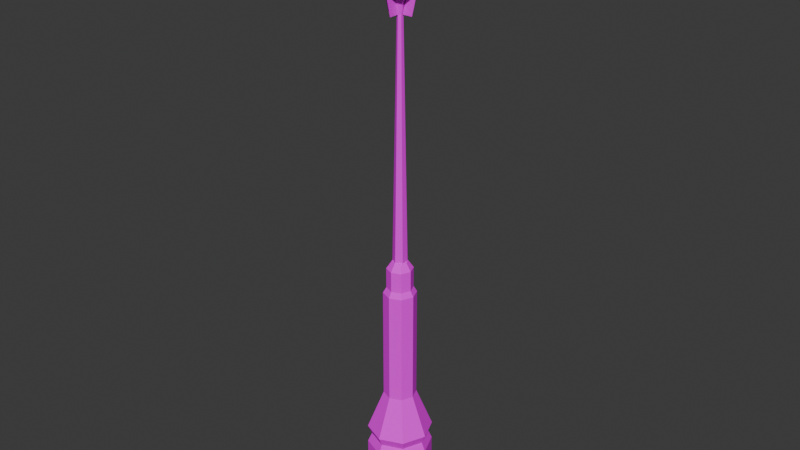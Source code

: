 # Source: OldLantern01a.blend  (saved by Blender 4.1.23; exported with 4.5.12 LTS)
import bpy
from mathutils import Matrix  # noqa: F401  (used for matrix-valued properties, if any)

bpy.ops.wm.read_factory_settings(use_empty=True)
scene = bpy.context.scene
scene.name = 'Scene'

# ---- collections
col_collection = bpy.data.collections.new('Collection'); scene.collection.children.link(col_collection)

# ---- images (referenced by path relative to the original .blend; pixels are not part of the script)
import os
ASSET_DIR = os.environ.get("B2B_ASSET_DIR", "")  # directory of the original .blend (textures are referenced by path, not embedded)
HERE = os.path.dirname(os.path.abspath(__file__))  # packed textures are extracted next to this script under _unpacked/

def load_image(name, relpath, width, height, colorspace="sRGB"):
    """Load a texture the original file referenced (path relative to the .blend, or extracted next to this script)."""
    p = next((c for c in (os.path.join(HERE, relpath), os.path.join(ASSET_DIR, relpath)) if relpath and os.path.exists(c)), "")
    if p:
        img = bpy.data.images.load(p, check_existing=True)
        img.name = name
    else:  # same state as the original file: an image datablock whose file is absent (Cycles renders it pink)
        img = bpy.data.images.new(name, width, height)
        img.source = "FILE"
        img.filepath = "//" + (relpath or name)
    img.colorspace_settings.name = colorspace
    return img
img_oldlantern01a_a_png = load_image('OldLantern01a_a.png', 'OldLantern01a_a.png', 1024, 1024, 'sRGB')
img_oldlantern01a_e_png = load_image('OldLantern01a_e.png', 'OldLantern01a_e.png', 1024, 1024, 'sRGB')

# ---- materials (node trees are filled in below, after node groups)
mat_material = bpy.data.materials.new('Material')
mat_material.alpha_threshold = 0.0
mat_material.use_transparent_shadow = False
mat_material.roughness = 0.5
mat_material.line_color = (0.0, 0.0, 0.0, 1.0)

# ---- material node trees
mat_material.use_nodes = True; mat_material.node_tree.nodes.clear()
_N = mat_material.node_tree.nodes; _L = mat_material.node_tree.links
n0 = _N.new('ShaderNodeOutputMaterial'); n0.name = 'Material Output'; n0.location = (300, 300)
n1 = _N.new('ShaderNodeBsdfPrincipled'); n1.name = 'Principled BSDF'; n1.location = (10, 300)
n1.inputs[3].default_value = 1.45
n1.inputs[13].default_value = 0.15
n2 = _N.new('ShaderNodeTexImage'); n2.name = 'Image Texture'; n2.location = (-280, 280)
n2.image = img_oldlantern01a_a_png
n2.interpolation = 'Closest'
n3 = _N.new('ShaderNodeInvert'); n3.name = 'Invert Color'; n3.location = (-280, -240)
n3.inputs[1].default_value = (1.0, 1.0, 1.0, 1.0)
n4 = _N.new('ShaderNodeTexImage'); n4.name = 'Image Texture.001'; n4.location = (-280, -240)
n4.image = img_oldlantern01a_e_png
n4.interpolation = 'Closest'
_L.new(n1.outputs[0], n0.inputs[0])
_L.new(n2.outputs[0], n1.inputs[0])
_L.new(n4.outputs[0], n1.inputs[27])
n0.is_active_output = True

# ---- world
world_world = bpy.data.worlds.new('World'); scene.world = world_world
world_world.use_nodes = True; world_world.node_tree.nodes.clear()
_N = world_world.node_tree.nodes; _L = world_world.node_tree.links
n0 = _N.new('ShaderNodeOutputWorld'); n0.name = 'World Output'; n0.location = (300, 300)
n1 = _N.new('ShaderNodeBackground'); n1.name = 'Background'; n1.location = (10, 300)
n1.inputs[0].default_value = (0.05088, 0.05088, 0.05088, 1.0)
_L.new(n1.outputs[0], n0.inputs[0])
n0.is_active_output = True
world_world.color = (0.05088, 0.05088, 0.05088)
world_world.use_sun_shadow = False
world_world.sun_shadow_jitter_overblur = 0.0

# ---- meshes
me_cylinder_002 = bpy.data.meshes.new('Cylinder.002')
me_cylinder_002.from_pydata([(2.503e-07, -0.0875, 3.735), (-7.497e-10, 0.2494, -0.35), (9.29e-10, 0.1247, 0.6156), (0.1763, 0.1763, -0.35), (0.08817, 0.08817, 0.6156), (0.2494, 0.0, -0.35), (0.1247, 1.304e-09, 0.6156), (0.1763, -0.1763, -0.35), (0.08817, -0.08817, 0.6156), (-7.497e-10, -0.2494, -0.35), (9.29e-10, -0.1247, 0.6156), (-0.1763, -0.1763, -0.35), (-0.08817, -0.08817, 0.6156), (-0.2494, 0.0, -0.35), (-0.1247, 1.304e-09, 0.6156), (-0.1763, 0.1763, -0.35), (-0.08817, 0.08817, 0.6156), (-7.497e-10, 0.2494, 0.1599), (-7.497e-10, 0.2494, 0.3024), (0.1763, 0.1763, 0.3024), (0.1763, 0.1763, 0.1599), (0.2494, 0.0, 0.3024), (0.2494, 0.0, 0.1599), (0.1763, -0.1763, 0.3024), (0.1763, -0.1763, 0.1599), (-7.497e-10, -0.2494, 0.3024), (-7.497e-10, -0.2494, 0.1599), (-0.1763, -0.1763, 0.3024), (-0.1763, -0.1763, 0.1599), (-0.2494, 0.0, 0.3024), (-0.2494, 0.0, 0.1599), (-0.1763, 0.1763, 0.3024), (-0.1763, 0.1763, 0.1599), (-3.294e-10, 0.2182, 0.2312), (0.1543, 0.1543, 0.2312), (0.2182, 3.265e-10, 0.2312), (0.1543, -0.1543, 0.2312), (-3.294e-10, -0.2182, 0.2312), (-0.1543, -0.1543, 0.2312), (-0.2182, 3.265e-10, 0.2312), (-0.1543, 0.1543, 0.2312), (7.357e-08, 0.1247, 1.491), (0.08817, 0.08817, 1.491), (0.1247, 1.304e-09, 1.491), (0.08817, -0.08817, 1.491), (7.357e-08, -0.1247, 1.491), (-0.08817, -0.08817, 1.491), (-0.1247, 1.304e-09, 1.491), (-0.08817, 0.08817, 1.491), (8.743e-08, 0.09975, 1.534), (0.07053, 0.07053, 1.534), (0.09975, 1.304e-09, 1.534), (0.07053, -0.07053, 1.534), (8.743e-08, -0.09975, 1.534), (-0.07053, -0.07053, 1.534), (-0.09975, 1.304e-09, 1.534), (-0.07053, 0.07053, 1.534), (1.283e-07, 0.09975, 1.692), (0.07053, 0.07053, 1.692), (0.09975, 1.304e-09, 1.692), (0.07053, -0.07053, 1.692), (1.283e-07, -0.09975, 1.692), (-0.07053, -0.07053, 1.692), (-0.09975, 1.304e-09, 1.692), (-0.07053, 0.07053, 1.692), (1.412e-07, 0.05985, 1.75), (0.04232, 0.04232, 1.75), (0.05985, 2.608e-10, 1.75), (0.04232, -0.04232, 1.75), (1.412e-07, -0.05985, 1.75), (-0.04232, -0.04232, 1.75), (-0.05985, 2.608e-10, 1.75), (-0.04232, 0.04232, 1.75), (2.476e-08, 0.05505, 1.75), (0.04767, 0.02752, 1.75), (0.04767, -0.02752, 1.75), (2.476e-08, -0.05505, 1.75), (-0.04767, -0.02752, 1.75), (-0.01959, -0.01131, 3.56), (-0.04767, 0.02752, 1.75), (2.503e-07, 0.1642, 4.058), (0.1161, 0.1161, 3.735), (0.1161, 0.1161, 4.058), (0.1642, 2.313e-09, 4.058), (0.1161, -0.1161, 3.735), (0.1161, -0.1161, 4.058), (2.503e-07, -0.1642, 3.735), (2.503e-07, -0.1642, 4.058), (-0.1161, -0.1161, 3.735), (-0.1161, -0.1161, 4.058), (-0.1642, 2.313e-09, 4.058), (-0.1161, 0.1161, 3.735), (-0.1161, 0.1161, 4.058), (2.503e-07, 0.2189, 3.826), (2.503e-07, 0.2189, 3.958), (0.1548, 0.1548, 3.958), (0.1548, 0.1548, 3.826), (0.2189, 3.083e-09, 3.958), (0.2189, 3.083e-09, 3.826), (0.1548, -0.1548, 3.958), (0.1548, -0.1548, 3.826), (2.503e-07, -0.2189, 3.958), (2.503e-07, -0.2189, 3.826), (-0.1548, -0.1548, 3.958), (-0.1548, -0.1548, 3.826), (-0.2189, 3.083e-09, 3.958), (-0.2189, 3.083e-09, 3.826), (-0.1548, 0.1548, 3.958), (-0.1548, 0.1548, 3.826), (0.05116, 0.02954, 3.711), (0.01959, 0.01131, 3.56), (0.07578, 0.04375, 3.735), (0.01959, -0.01131, 3.56), (0.07578, -0.04375, 3.735), (2.503e-07, -0.02262, 3.56), (-0.07578, -0.04375, 3.735), (-0.07578, 0.04375, 3.735), (0.05116, -0.02954, 3.711), (2.503e-07, -0.05907, 3.711), (-0.05116, -0.02954, 3.711), (-0.05116, 0.02954, 3.711), (-0.01959, 0.01131, 3.56), (2.503e-07, 0.2217, 4.058), (0.1567, 0.1567, 4.058), (0.2217, 3.122e-09, 4.058), (0.1567, -0.1567, 4.058), (2.503e-07, -0.2217, 4.058), (-0.1567, -0.1567, 4.058), (-0.2217, 3.122e-09, 4.058), (-0.1567, 0.1567, 4.058), (2.503e-07, 0.1219, 4.136), (0.08621, 0.08621, 4.136), (0.1219, 1.717e-09, 4.136), (0.08621, -0.08621, 4.136), (2.503e-07, -0.1219, 4.136), (-0.08621, -0.08621, 4.136), (-0.1219, 1.717e-09, 4.136), (-0.08621, 0.08621, 4.136), (2.503e-07, 0.1219, 4.166), (0.08621, 0.08621, 4.166), (0.1219, 1.717e-09, 4.166), (0.08621, -0.08621, 4.166), (2.503e-07, -0.1219, 4.166), (-0.08621, -0.08621, 4.166), (-0.1219, 1.717e-09, 4.166), (-0.08621, 0.08621, 4.166), (2.503e-07, 0.04877, 4.194), (0.03448, 0.03448, 4.194), (0.04877, 6.869e-10, 4.194), (0.03448, -0.03448, 4.194), (2.503e-07, -0.04877, 4.194), (-0.03448, -0.03448, 4.194), (-0.04877, 6.869e-10, 4.194), (-0.03448, 0.03448, 4.194), (2.503e-07, -1.63e-10, 4.423), (2.503e-07, -4.738e-09, 3.735), (2.503e-07, -4.738e-09, 4.058), (-0.06062, 0.035, 4.258), (-0.06062, -0.035, 4.258), (2.503e-07, -0.07, 4.258), (0.06062, -0.035, 4.258), (0.06062, 0.035, 4.258), (2.503e-07, 0.07, 4.258), (-0.06062, 0.035, 4.23), (-0.06062, -0.035, 4.23), (2.503e-07, -0.07, 4.23), (0.06062, -0.035, 4.23), (0.06062, 0.035, 4.23), (2.503e-07, 0.07, 4.23), (2.503e-07, 0.0875, 4.244), (0.07578, 0.04375, 4.244), (0.07578, -0.04375, 4.244), (2.503e-07, -0.0875, 4.244), (-0.07578, -0.04375, 4.244), (-0.07578, 0.04375, 4.244), (2.503e-07, -0.09932, 3.56), (2.503e-07, -0.1358, 3.711), (0.02262, 2.503e-07, 3.56), (0.0875, 2.556e-07, 3.735), (0.05907, 2.503e-07, 3.711), (0.09932, 2.503e-07, 3.56), (0.1642, 2.608e-07, 3.735), (0.1358, 2.608e-07, 3.711), (-2.503e-07, 0.02262, 3.56), (-2.556e-07, 0.0875, 3.735), (-2.503e-07, 0.05907, 3.711), (-2.503e-07, 0.09932, 3.56), (-2.712e-07, 0.1642, 3.735), (-2.712e-07, 0.1358, 3.711), (-0.02262, -2.503e-07, 3.56), (-0.0875, -2.556e-07, 3.735), (-0.05907, -2.503e-07, 3.711), (-0.09932, -2.503e-07, 3.56), (-0.1642, -2.816e-07, 3.735), (-0.1358, -2.816e-07, 3.711)], [], [(18, 2, 4, 19), (19, 4, 6, 21), (21, 6, 8, 23), (23, 8, 10, 25), (25, 10, 12, 27), (27, 12, 14, 29), (10, 8, 44, 45), (29, 14, 16, 31), (31, 16, 2, 18), (15, 32, 17, 1), (40, 31, 18, 33), (13, 30, 32, 15), (39, 29, 31, 40), (11, 28, 30, 13), (38, 27, 29, 39), (9, 26, 28, 11), (37, 25, 27, 38), (7, 24, 26, 9), (36, 23, 25, 37), (5, 22, 24, 7), (35, 21, 23, 36), (3, 20, 22, 5), (34, 19, 21, 35), (1, 17, 20, 3), (33, 18, 19, 34), (17, 33, 34, 20), (20, 34, 35, 22), (22, 35, 36, 24), (24, 36, 37, 26), (26, 37, 38, 28), (28, 38, 39, 30), (30, 39, 40, 32), (32, 40, 33, 17), (47, 46, 54, 55), (16, 14, 47, 48), (6, 4, 42, 43), (12, 10, 45, 46), (2, 16, 48, 41), (4, 2, 41, 42), (8, 6, 43, 44), (14, 12, 46, 47), (50, 49, 57, 58), (45, 44, 52, 53), (43, 42, 50, 51), (48, 47, 55, 56), (46, 45, 53, 54), (44, 43, 51, 52), (42, 41, 49, 50), (41, 48, 56, 49), (64, 63, 71, 72), (49, 56, 64, 57), (55, 54, 62, 63), (53, 52, 60, 61), (51, 50, 58, 59), (56, 55, 63, 64), (54, 53, 61, 62), (52, 51, 59, 60), (66, 65, 72, 71, 70, 69, 68, 67), (62, 61, 69, 70), (60, 59, 67, 68), (58, 57, 65, 66), (57, 64, 72, 65), (63, 62, 70, 71), (61, 60, 68, 69), (59, 58, 66, 67), (73, 183, 110, 74), (74, 110, 112, 75), (75, 112, 114, 76), (76, 114, 78, 77), (77, 78, 121, 79), (79, 121, 183, 73), (94, 80, 82, 95), (95, 82, 83, 97), (97, 83, 85, 99), (99, 85, 87, 101), (101, 87, 89, 103), (103, 89, 90, 105), (82, 80, 92, 90, 89, 87, 85, 83), (105, 90, 92, 107), (107, 92, 80, 94), (91, 108, 93, 187), (108, 107, 94, 93), (193, 106, 108, 91), (106, 105, 107, 108), (88, 104, 106, 193), (104, 103, 105, 106), (86, 102, 104, 88), (102, 101, 103, 104), (84, 100, 102, 86), (100, 99, 101, 102), (181, 98, 100, 84), (98, 97, 99, 100), (81, 96, 98, 181), (96, 95, 97, 98), (187, 93, 96, 81), (93, 94, 95, 96), (110, 109, 117, 112), (185, 184, 111, 109), (112, 117, 118, 114), (109, 111, 113, 117), (114, 118, 119, 78), (117, 113, 0, 118), (78, 119, 120, 121), (118, 0, 115, 119), (121, 120, 185, 183), (119, 115, 116, 120), (183, 185, 109, 110), (120, 116, 184, 185), (124, 125, 126, 156), (133, 132, 140, 141), (129, 128, 136, 137), (127, 126, 134, 135), (125, 124, 132, 133), (123, 122, 130, 131), (122, 129, 137, 130), (128, 127, 135, 136), (126, 125, 133, 134), (124, 123, 131, 132), (145, 144, 152, 153), (131, 130, 138, 139), (130, 137, 145, 138), (136, 135, 143, 144), (134, 133, 141, 142), (132, 131, 139, 140), (137, 136, 144, 145), (135, 134, 142, 143), (150, 149, 154), (143, 142, 150, 151), (141, 140, 148, 149), (139, 138, 146, 147), (138, 145, 153, 146), (144, 143, 151, 152), (142, 141, 149, 150), (140, 139, 147, 148), (148, 147, 154), (153, 152, 154), (151, 150, 154), (149, 148, 154), (147, 146, 154), (146, 153, 154), (152, 151, 154), (169, 174, 163, 168), (159, 162, 161, 160), (171, 170, 167, 166), (174, 173, 164, 163), (170, 169, 168, 167), (173, 172, 165, 164), (158, 157, 162, 159), (172, 171, 166, 165), (174, 169, 162, 157), (171, 172, 159, 160), (168, 165, 166, 167), (172, 173, 158, 159), (169, 170, 161, 162), (165, 168, 163, 164), (126, 127, 128, 156), (170, 171, 160, 161), (173, 174, 157, 158), (128, 129, 122, 156), (122, 123, 124, 156), (155, 181, 84, 86), (155, 187, 81, 181), (155, 193, 91, 187), (155, 86, 88, 193), (118, 114, 175, 176), (0, 118, 176, 86), (179, 177, 180, 182), (178, 179, 182, 181), (185, 183, 186, 188), (184, 185, 188, 187), (191, 189, 192, 194), (190, 191, 194, 193)])
_uv = me_cylinder_002.uv_layers.new(name='UVMap')
_uv.uv.foreach_set('vector', [0.2368, 0.1719, 0.2368, 0.3828, 0.1053, 0.3828, 0.02632, 0.2031, 0.02632, 0.2031, 0.1053, 0.3828, 0.2368, 0.3828, 0.2368, 0.1719, 0.2368, 0.1719, 0.2368, 0.3828, 0.3684, 0.3828, 0.4474, 0.2031, 0.4474, 0.2031, 0.3684, 0.3828, 0.2368, 0.3828, 0.2368, 0.1719, 0.2368, 0.1719, 0.2368, 0.3828, 0.1053, 0.3828, 0.02632, 0.2031, 0.02632, 0.2031, 0.1053, 0.3828, 0.2368, 0.3828, 0.2368, 0.1719, 0.1053, 0.3438, 0.2368, 0.3438, 0.2368, 0.8438, 0.1053, 0.8438, 0.2368, 0.1719, 0.2368, 0.3828, 0.3684, 0.3828, 0.4474, 0.2031, 0.4474, 0.2031, 0.3684, 0.3828, 0.2368, 0.3828, 0.2368, 0.1719, 0.4737, 0.0, 0.4737, 0.09375, 0.0, 0.09375, 0.0, 0.0, 0.2237, 0.1328, 0.2237, 0.1641, 0.0, 0.1641, 0.0, 0.1328, 0.0, 0.0, 0.0, 0.09375, 0.4737, 0.09375, 0.4737, 0.0, 0.4737, 0.1328, 0.4737, 0.1641, 0.2237, 0.1641, 0.2237, 0.1328, 0.4737, 0.0, 0.4737, 0.09375, 0.0, 0.09375, 0.0, 0.0, 0.2237, 0.1328, 0.2237, 0.1641, 0.4737, 0.1641, 0.4737, 0.1328, 0.0, 0.0, 0.0, 0.09375, 0.4737, 0.09375, 0.4737, 0.0, 0.0, 0.1328, 0.0, 0.1641, 0.2237, 0.1641, 0.2237, 0.1328, 0.4737, 0.0, 0.4737, 0.09375, 0.0, 0.09375, 0.0, 0.0, 0.2237, 0.1328, 0.2237, 0.1641, 0.0, 0.1641, 0.0, 0.1328, 0.0, 0.0, 0.0, 0.09375, 0.4737, 0.09375, 0.4737, 0.0, 0.4737, 0.1328, 0.4737, 0.1641, 0.2237, 0.1641, 0.2237, 0.1328, 0.4737, 0.0, 0.4737, 0.09375, 0.0, 0.09375, 0.0, 0.0, 0.2237, 0.1328, 0.2237, 0.1641, 0.4737, 0.1641, 0.4737, 0.1328, 0.0, 0.0, 0.0, 0.09375, 0.4737, 0.09375, 0.4737, 0.0, 0.0, 0.1328, 0.0, 0.1641, 0.2237, 0.1641, 0.2237, 0.1328, 0.0, 0.1016, 0.0, 0.1328, 0.2237, 0.1328, 0.2237, 0.1016, 0.2237, 0.1016, 0.2237, 0.1328, 0.4737, 0.1328, 0.4737, 0.1016, 0.4737, 0.1016, 0.4737, 0.1328, 0.2237, 0.1328, 0.2237, 0.1016, 0.2237, 0.1016, 0.2237, 0.1328, 0.0, 0.1328, 0.0, 0.1016, 0.0, 0.1016, 0.0, 0.1328, 0.2237, 0.1328, 0.2237, 0.1016, 0.2237, 0.1016, 0.2237, 0.1328, 0.4737, 0.1328, 0.4737, 0.1016, 0.4737, 0.1016, 0.4737, 0.1328, 0.2237, 0.1328, 0.2237, 0.1016, 0.2237, 0.1016, 0.2237, 0.1328, 0.0, 0.1328, 0.0, 0.1016, 0.1447, 0.8359, 0.1842, 0.8359, 0.1974, 0.8594, 0.1579, 0.8594, 0.2368, 0.3438, 0.3684, 0.3438, 0.3684, 0.8438, 0.2368, 0.8438, 0.3684, 0.3438, 0.2368, 0.3438, 0.2368, 0.8438, 0.3684, 0.8438, 0.2368, 0.3438, 0.1053, 0.3438, 0.1053, 0.8438, 0.2368, 0.8438, 0.1053, 0.3438, 0.2368, 0.3438, 0.2368, 0.8438, 0.1053, 0.8438, 0.2368, 0.3438, 0.1053, 0.3438, 0.1053, 0.8438, 0.2368, 0.8438, 0.2368, 0.3438, 0.3684, 0.3438, 0.3684, 0.8438, 0.2368, 0.8438, 0.3684, 0.3438, 0.2368, 0.3438, 0.2368, 0.8438, 0.3684, 0.8438, 0.1447, 0.8828, 0.1316, 0.8828, 0.1316, 0.8516, 0.1447, 0.8516, 0.2368, 0.8359, 0.2895, 0.8359, 0.2763, 0.8594, 0.2368, 0.8594, 0.3289, 0.8359, 0.3553, 0.8359, 0.3289, 0.8594, 0.3026, 0.8594, 0.1184, 0.8359, 0.1447, 0.8359, 0.1579, 0.8594, 0.1447, 0.8594, 0.1842, 0.8359, 0.2368, 0.8359, 0.2368, 0.8594, 0.1974, 0.8594, 0.2895, 0.8359, 0.3289, 0.8359, 0.3026, 0.8594, 0.2763, 0.8594, 0.3553, 0.8359, 0.3684, 0.8359, 0.3421, 0.8594, 0.3289, 0.8594, 0.1053, 0.8359, 0.1184, 0.8359, 0.1447, 0.8594, 0.1316, 0.8594, 0.1053, 0.8359, 0.1316, 0.8359, 0.1711, 0.8594, 0.1447, 0.8594, 0.3421, 0.8828, 0.3289, 0.8828, 0.3289, 0.8516, 0.3421, 0.8516, 0.2895, 0.8828, 0.2895, 0.8828, 0.2895, 0.8516, 0.2895, 0.8516, 0.2763, 0.8828, 0.1974, 0.8828, 0.1974, 0.8516, 0.2763, 0.8516, 0.1842, 0.8828, 0.1447, 0.8828, 0.1447, 0.8516, 0.1842, 0.8516, 0.3289, 0.8828, 0.2895, 0.8828, 0.2895, 0.8516, 0.3289, 0.8516, 0.2895, 0.8828, 0.2763, 0.8828, 0.2763, 0.8516, 0.2895, 0.8516, 0.1974, 0.8828, 0.1842, 0.8828, 0.1842, 0.8516, 0.1974, 0.8516, 0.2895, 0.5859, 0.2632, 0.6016, 0.2105, 0.6016, 0.1842, 0.5859, 0.1842, 0.5547, 0.2105, 0.5391, 0.2632, 0.5391, 0.2895, 0.5547, 0.1842, 0.8359, 0.2368, 0.8359, 0.2368, 0.8594, 0.2105, 0.8594, 0.2895, 0.8359, 0.3421, 0.8359, 0.3026, 0.8594, 0.2632, 0.8594, 0.3684, 0.8359, 0.3684, 0.8359, 0.3289, 0.8594, 0.3289, 0.8594, 0.1053, 0.8359, 0.1053, 0.8359, 0.1447, 0.8594, 0.1447, 0.8594, 0.1316, 0.8359, 0.1842, 0.8359, 0.2105, 0.8594, 0.1711, 0.8594, 0.2368, 0.8359, 0.2895, 0.8359, 0.2632, 0.8594, 0.2368, 0.8594, 0.3421, 0.8359, 0.3684, 0.8359, 0.3289, 0.8594, 0.3026, 0.8594, 0.5658, 0.3047, 0.5658, 1.0, 0.4868, 1.0, 0.4868, 0.3047, 0.4868, 0.3047, 0.4868, 1.0, 0.5658, 1.0, 0.5658, 0.3047, 0.5658, 0.3047, 0.5658, 1.0, 0.4868, 1.0, 0.4868, 0.3047, 0.4868, 0.3047, 0.4868, 1.0, 0.5658, 1.0, 0.5658, 0.3047, 0.5658, 0.3047, 0.5658, 1.0, 0.4868, 1.0, 0.4868, 0.3047, 0.4868, 0.3047, 0.4868, 1.0, 0.5658, 1.0, 0.5658, 0.3047, 0.6711, 0.1953, 0.6842, 0.1484, 0.7895, 0.1484, 0.7895, 0.1953, 0.6711, 0.2734, 0.6974, 0.3203, 0.6316, 0.3203, 0.5789, 0.2734, 0.5921, 0.1953, 0.6184, 0.1484, 0.6842, 0.1484, 0.6711, 0.1953, 0.6711, 0.1953, 0.6842, 0.1484, 0.7895, 0.1484, 0.7895, 0.1953, 0.7895, 0.1953, 0.7895, 0.1484, 0.8816, 0.1484, 0.9079, 0.1953, 0.9079, 0.1953, 0.8816, 0.1484, 0.9605, 0.1484, 1.0, 0.2031, 0.4197, 0.4197, 0.25, 0.49, 0.08029, 0.4197, 0.01, 0.25, 0.08029, 0.08029, 0.25, 0.01, 0.4197, 0.08029, 0.49, 0.25, 1.0, 0.2656, 0.9474, 0.3203, 0.8816, 0.3203, 0.9079, 0.2734, 0.7895, 0.1953, 0.7895, 0.1484, 0.8816, 0.1484, 0.9079, 0.1953, 0.7895, 0.3203, 0.7895, 0.2734, 0.9079, 0.2734, 0.8816, 0.3203, 0.7895, 0.2734, 0.7895, 0.1953, 0.9079, 0.1953, 0.9079, 0.2734, 0.9605, 0.1484, 1.0, 0.2031, 0.9079, 0.1953, 0.8816, 0.1484, 1.0, 0.2031, 1.0, 0.2656, 0.9079, 0.2734, 0.9079, 0.1953, 0.8816, 0.3203, 0.9079, 0.2734, 1.0, 0.2656, 0.9474, 0.3203, 0.9079, 0.2734, 0.9079, 0.1953, 1.0, 0.2031, 1.0, 0.2656, 0.7895, 0.3203, 0.7895, 0.2734, 0.9079, 0.2734, 0.8816, 0.3203, 0.7895, 0.2734, 0.7895, 0.1953, 0.9079, 0.1953, 0.9079, 0.2734, 0.6974, 0.3203, 0.6711, 0.2734, 0.7895, 0.2734, 0.7895, 0.3203, 0.6711, 0.2734, 0.6711, 0.1953, 0.7895, 0.1953, 0.7895, 0.2734, 0.6316, 0.3203, 0.5921, 0.2734, 0.6711, 0.2734, 0.6974, 0.3203, 0.5921, 0.2734, 0.5921, 0.1953, 0.6711, 0.1953, 0.6711, 0.2734, 0.6842, 0.1484, 0.6711, 0.1953, 0.5789, 0.1953, 0.6184, 0.1484, 0.6711, 0.1953, 0.6711, 0.2734, 0.5789, 0.2734, 0.5789, 0.1953, 0.6974, 0.3203, 0.6711, 0.2734, 0.7895, 0.2734, 0.7895, 0.3203, 0.6711, 0.2734, 0.6711, 0.1953, 0.7895, 0.1953, 0.7895, 0.2734, 0.5658, 0.5, 0.5658, 0.3438, 0.4868, 0.3438, 0.4868, 0.5, 0.7105, 0.1484, 0.6842, 0.1406, 0.6974, 0.125, 0.7237, 0.1406, 0.4868, 0.5, 0.4868, 0.3438, 0.5658, 0.3438, 0.5658, 0.5, 0.7237, 0.1406, 0.6974, 0.125, 0.7237, 0.1172, 0.75, 0.1328, 0.5658, 0.5, 0.5658, 0.3438, 0.4868, 0.3438, 0.4868, 0.5, 0.75, 0.1328, 0.7237, 0.1172, 0.7895, 0.1016, 0.7895, 0.125, 0.4868, 0.5, 0.4868, 0.3438, 0.5658, 0.3438, 0.5658, 0.5, 0.7895, 0.125, 0.7895, 0.1016, 0.8553, 0.1172, 0.8289, 0.1328, 0.5658, 0.5, 0.5658, 0.3438, 0.4868, 0.3438, 0.4868, 0.5, 0.8289, 0.1328, 0.8553, 0.1172, 0.8816, 0.125, 0.8553, 0.1406, 0.4868, 0.5, 0.4868, 0.3438, 0.5658, 0.3438, 0.5658, 0.5, 0.8553, 0.1406, 0.8816, 0.125, 0.8947, 0.1406, 0.8684, 0.1484, 0.8684, 0.6172, 0.8553, 0.5703, 0.7632, 0.5547, 0.7632, 0.6172, 0.1053, 0.4375, 0.2368, 0.4375, 0.2368, 0.4531, 0.1053, 0.4531, 0.6579, 0.3203, 0.7895, 0.3203, 0.7895, 0.375, 0.6579, 0.375, 0.9079, 0.3203, 0.7895, 0.3203, 0.7895, 0.375, 0.9079, 0.375, 0.6579, 0.3203, 0.7895, 0.3203, 0.7895, 0.375, 0.6579, 0.375, 0.9079, 0.3203, 0.7895, 0.3203, 0.7895, 0.375, 0.9079, 0.375, 0.7895, 0.3203, 0.6579, 0.3203, 0.6579, 0.375, 0.7895, 0.375, 0.7895, 0.3203, 0.9079, 0.3203, 0.9079, 0.375, 0.7895, 0.375, 0.7895, 0.3203, 0.6579, 0.3203, 0.6579, 0.375, 0.7895, 0.375, 0.7895, 0.3203, 0.9079, 0.3203, 0.9079, 0.375, 0.7895, 0.375, 0.1053, 0.3828, 0.2368, 0.3828, 0.2368, 0.4219, 0.1053, 0.4219, 0.3684, 0.4375, 0.2368, 0.4375, 0.2368, 0.4531, 0.3684, 0.4531, 0.2368, 0.4219, 0.1053, 0.4219, 0.1053, 0.4375, 0.2368, 0.4375, 0.2368, 0.4219, 0.3684, 0.4219, 0.3684, 0.4375, 0.2368, 0.4375, 0.2368, 0.4375, 0.1053, 0.4375, 0.1053, 0.4531, 0.2368, 0.4531, 0.2368, 0.4375, 0.3684, 0.4375, 0.3684, 0.4531, 0.2368, 0.4531, 0.1053, 0.4219, 0.2368, 0.4219, 0.2368, 0.4375, 0.1053, 0.4375, 0.3684, 0.4219, 0.2368, 0.4219, 0.2368, 0.4375, 0.3684, 0.4375, 0.3421, 0.4922, 0.2895, 0.4922, 0.2632, 0.2812, 0.3684, 0.3828, 0.2368, 0.3828, 0.2368, 0.4219, 0.3684, 0.4219, 0.1053, 0.3828, 0.2368, 0.3828, 0.2368, 0.4219, 0.1053, 0.4219, 0.3684, 0.3828, 0.2368, 0.3828, 0.2368, 0.4219, 0.3684, 0.4219, 0.2368, 0.3828, 0.1053, 0.3828, 0.1053, 0.4219, 0.2368, 0.4219, 0.2368, 0.3828, 0.3684, 0.3828, 0.3684, 0.4219, 0.2368, 0.4219, 0.2368, 0.3828, 0.1053, 0.3828, 0.1053, 0.4219, 0.2368, 0.4219, 0.2368, 0.3828, 0.3684, 0.3828, 0.3684, 0.4219, 0.2368, 0.4219, 0.2368, 0.4922, 0.1842, 0.4922, 0.2368, 0.2812, 0.2895, 0.4922, 0.2368, 0.4922, 0.25, 0.2812, 0.1842, 0.4922, 0.1447, 0.4922, 0.2237, 0.2812, 0.2895, 0.4922, 0.2368, 0.4922, 0.25, 0.2812, 0.1842, 0.4922, 0.1447, 0.4922, 0.2237, 0.2812, 0.3421, 0.4922, 0.2895, 0.4922, 0.2632, 0.2812, 0.2368, 0.4922, 0.1842, 0.4922, 0.2368, 0.2812, 0.2105, 0.3359, 0.25, 0.3594, 0.2763, 0.3438, 0.2105, 0.3047, 0.2368, 0.375, 0.2368, 0.4688, 0.3026, 0.4453, 0.3026, 0.3984, 0.25, 0.4531, 0.25, 0.3594, 0.2763, 0.3438, 0.2763, 0.4688, 0.25, 0.3594, 0.25, 0.4531, 0.2763, 0.4688, 0.2763, 0.3438, 0.25, 0.3594, 0.2105, 0.3359, 0.2105, 0.3047, 0.2763, 0.3438, 0.25, 0.4531, 0.2105, 0.4766, 0.2105, 0.5, 0.2763, 0.4688, 0.1711, 0.3984, 0.1711, 0.4453, 0.2368, 0.4688, 0.2368, 0.375, 0.2105, 0.4766, 0.25, 0.4531, 0.2763, 0.4688, 0.2105, 0.5, 0.25, 0.3594, 0.2105, 0.3359, 0.2105, 0.3594, 0.2237, 0.3672, 0.25, 0.4531, 0.2105, 0.4766, 0.2105, 0.4531, 0.2237, 0.4453, 0.2368, 0.375, 0.2368, 0.4688, 0.1711, 0.4453, 0.1711, 0.3984, 0.2105, 0.4766, 0.25, 0.4531, 0.2237, 0.4453, 0.2105, 0.4531, 0.2105, 0.3359, 0.25, 0.3594, 0.2237, 0.3672, 0.2105, 0.3594, 0.2368, 0.4688, 0.2368, 0.375, 0.3026, 0.3984, 0.3026, 0.4453, 0.7632, 0.5547, 0.6842, 0.5625, 0.6579, 0.6172, 0.7632, 0.6172, 0.25, 0.3594, 0.25, 0.4531, 0.2237, 0.4453, 0.2237, 0.3672, 0.25, 0.4531, 0.25, 0.3594, 0.2237, 0.3672, 0.2237, 0.4453, 0.6579, 0.6172, 0.6711, 0.6641, 0.7632, 0.6797, 0.7632, 0.6172, 0.7632, 0.6797, 0.8421, 0.6719, 0.8684, 0.6172, 0.7632, 0.6172, 0.7632, 0.6094, 0.7632, 0.6641, 0.6842, 0.6484, 0.6711, 0.6094, 0.7632, 0.6094, 0.8553, 0.6094, 0.8289, 0.6562, 0.7632, 0.6641, 0.7632, 0.6094, 0.7632, 0.5547, 0.8421, 0.5703, 0.8553, 0.6094, 0.7632, 0.6094, 0.6711, 0.6094, 0.6974, 0.5625, 0.7632, 0.5547, 0.7895, 0.1172, 0.7895, 0.02344, 0.8553, 0.02344, 0.8947, 0.1172, 0.7895, 0.1328, 0.7895, 0.1172, 0.8947, 0.1172, 0.9079, 0.1328, 0.7895, 0.1172, 0.7895, 0.02344, 0.8553, 0.02344, 0.8947, 0.1172, 0.7895, 0.1328, 0.7895, 0.1172, 0.8947, 0.1172, 0.9079, 0.1328, 0.7895, 0.1172, 0.7895, 0.02344, 0.8553, 0.02344, 0.8947, 0.1172, 0.7895, 0.1328, 0.7895, 0.1172, 0.8947, 0.1172, 0.9079, 0.1328, 0.7895, 0.1172, 0.7895, 0.02344, 0.8553, 0.02344, 0.8947, 0.1172, 0.7895, 0.1328, 0.7895, 0.1172, 0.8947, 0.1172, 0.9079, 0.1328])
me_cylinder_002.materials.append(mat_material)
me_cylinder_002.update()

# ---- objects
ob_oldlantern01a = bpy.data.objects.new('OldLantern01a', me_cylinder_002)

# ---- transforms, parenting, visibility, modifiers, constraints
ob_oldlantern01a.location = (0.0, 0.0, 0.0)

# ---- collection membership
col_collection.objects.link(ob_oldlantern01a)

# ---- scene / render settings (as saved in the file)
scene.frame_start = 1; scene.frame_end = 250; scene.frame_set(1)
scene.render.engine = 'BLENDER_EEVEE_NEXT'
scene.cycles.sampling_pattern = 'TABULATED_SOBOL'
scene.eevee.ray_tracing_options.trace_max_roughness = 0.0
bpy.context.view_layer.update()

# ---- added for rendering (the .blend has no active camera and no usable light): camera, sun
cam_auto = bpy.data.cameras.new('AutoCamera')
cam_auto.lens = 50.0
cam_auto.sensor_width = 36.0
cam_auto.clip_end = 1000.0
ob_auto_camera = bpy.data.objects.new('AutoCamera', cam_auto)
scene.collection.objects.link(ob_auto_camera)
ob_auto_camera.location = (4.46404, -5.35685, 5.60773)
ob_auto_camera.rotation_euler = (1.09748, -7.21219e-08, 0.694738)
scene.camera = ob_auto_camera
light_auto_sun = bpy.data.lights.new('AutoSun', 'SUN')
light_auto_sun.energy = 3.0
light_auto_sun.angle = 0.0523599
ob_auto_sun = bpy.data.objects.new('AutoSun', light_auto_sun)
scene.collection.objects.link(ob_auto_sun)
ob_auto_sun.rotation_euler = (0.872665, 0.174533, 0.523599)
bpy.context.view_layer.update()
